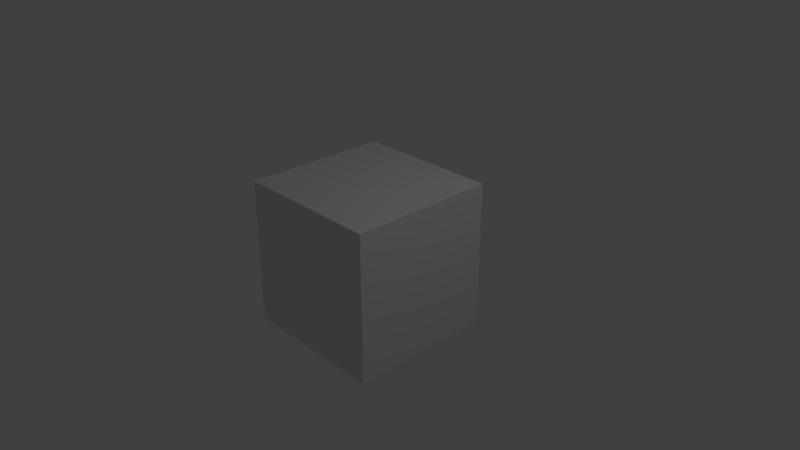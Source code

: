 # Source: skybox02.blend  (saved by Blender 2.79.0; exported with 4.5.12 LTS)
import bpy
from mathutils import Matrix  # noqa: F401  (used for matrix-valued properties, if any)

bpy.ops.wm.read_factory_settings(use_empty=True)
scene = bpy.context.scene
scene.name = 'Scene'

# ---- collections
col_collection_1 = bpy.data.collections.new('Collection 1'); scene.collection.children.link(col_collection_1)

# ---- materials (node trees are filled in below, after node groups)
mat_material = bpy.data.materials.new('Material')
mat_material.alpha_threshold = 0.0
mat_material.use_transparent_shadow = False
mat_material.roughness = 0.5
mat_material.line_color = (0.0, 0.0, 0.0, 1.0)

# ---- material node trees

# ---- world
world_world = bpy.data.worlds.new('World'); scene.world = world_world
world_world.color = (0.05088, 0.05088, 0.05088)
world_world.use_sun_shadow = False
world_world.sun_shadow_jitter_overblur = 0.0
world_world.cycles.sampling_method = 'MANUAL'

# ---- cameras
cam_camera = bpy.data.cameras.new('Camera')
cam_camera.clip_end = 100.0
cam_camera.lens = 35.0
cam_camera.sensor_width = 32.0
cam_camera.sensor_height = 18.0
cam_camera.ortho_scale = 7.314
cam_camera.dof.focus_distance = 0.0
cam_camera.dof.aperture_fstop = 128.0

# ---- lights
light_lamp = bpy.data.lights.new('Lamp', 'POINT')
light_lamp.transmission_factor = 0.0
light_lamp.cutoff_distance = 30.0
light_lamp.energy = 100.0
light_lamp.shadow_buffer_clip_start = 1.001
light_lamp.shadow_soft_size = 0.1
light_lamp.shadow_maximum_resolution = 0.006
light_lamp.use_absolute_resolution = True

# ---- meshes
me_cube = bpy.data.meshes.new('Cube')
me_cube.from_pydata([(1.0, 1.0, -1.0), (1.0, -1.0, -1.0), (-1.0, -1.0, -1.0), (-1.0, 1.0, -1.0), (1.0, 1.0, 1.0), (1.0, -1.0, 1.0), (-1.0, -1.0, 1.0), (-1.0, 1.0, 1.0)], [], [(0, 3, 2, 1), (4, 5, 6, 7), (0, 1, 5, 4), (1, 2, 6, 5), (2, 3, 7, 6), (4, 7, 3, 0)])
_uv = me_cube.uv_layers.new(name='UVMap')
_uv.uv.foreach_set('vector', [0.5, 0.75, 0.5, 0.5, 0.75, 0.5, 0.75, 0.75, 0.25, 0.75, 8.668e-05, 0.75, 8.659e-05, 0.5, 0.25, 0.5, 0.5, 0.75, 0.5, 0.9999, 0.25, 0.9999, 0.25, 0.75, 0.5, 8.659e-05, 0.5, 0.25, 0.25, 0.25, 0.25, 8.683e-05, 0.5, 0.25, 0.5, 0.5, 0.25, 0.5, 0.25, 0.25, 0.25, 0.75, 0.25, 0.5, 0.5, 0.5, 0.5, 0.75])
me_cube.materials.append(mat_material)
me_cube.use_remesh_preserve_volume = False
me_cube.use_remesh_preserve_attributes = False
me_cube.use_mirror_vertex_groups = False
me_cube.update()

# ---- objects
ob_cube = bpy.data.objects.new('Cube', me_cube)
ob_lamp = bpy.data.objects.new('Lamp', light_lamp)
ob_camera = bpy.data.objects.new('Camera', cam_camera)

# ---- transforms, parenting, visibility, modifiers, constraints
ob_cube.location = (0.0, 0.0, 0.0)
ob_cube.lock_rotations_4d = False
ob_cube.empty_display_type = 'ARROWS'
ob_cube.lineart.crease_threshold = 0.0
ob_lamp.location = (4.076, 1.005, 5.904)
ob_lamp.rotation_euler = (0.6503, 0.05522, 1.866)
ob_lamp.lock_rotations_4d = False
ob_lamp.empty_display_type = 'ARROWS'
ob_lamp.color = (0.0, 0.0, 0.0, 0.0)
ob_lamp.lineart.crease_threshold = 0.0
ob_camera.location = (7.481, -6.508, 5.344)
ob_camera.rotation_euler = (1.109, 0.0, 0.8149)
ob_camera.lock_rotations_4d = False
ob_camera.empty_display_type = 'ARROWS'
ob_camera.color = (0.0, 0.0, 0.0, 0.0)
ob_camera.display_type = 'WIRE'
ob_camera.lineart.crease_threshold = 0.0

# ---- collection membership
col_collection_1.objects.link(ob_cube)
col_collection_1.objects.link(ob_lamp)
col_collection_1.objects.link(ob_camera)

# ---- scene / render settings (as saved in the file)
scene.camera = ob_camera
scene.frame_start = 1; scene.frame_end = 250; scene.frame_set(1)
scene.render.engine = 'BLENDER_EEVEE_NEXT'
scene.render.resolution_percentage = 50
scene.render.dither_intensity = 0.0
scene.cycles.use_denoising = False
scene.cycles.samples = 128
scene.cycles.sampling_pattern = 'TABULATED_SOBOL'
scene.cycles.use_adaptive_sampling = False
scene.cycles.use_light_tree = False
scene.cycles.blur_glossy = 0.0
scene.cycles.sample_clamp_indirect = 0.0
scene.view_settings.view_transform = 'Standard'
bpy.context.view_layer.update()
